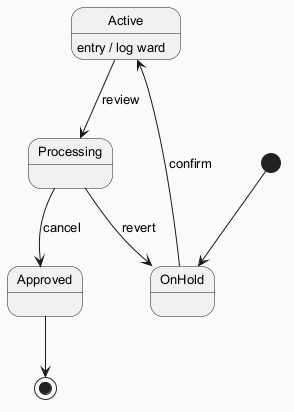

The diagram above was rendered by PlantUML. Its source (embedded in the PNG):
@startuml
skinparam backgroundColor #FAFAFA
skinparam classBackgroundColor #FFF3E0
skinparam classBorderColor #E65100
skinparam defaultFontSize 13
[*] --> OnHold
OnHold --> Active : confirm
Active --> Processing : review
Active : entry / log ward
Processing --> Approved : cancel
Processing --> OnHold : revert
Approved --> [*]
@enduml